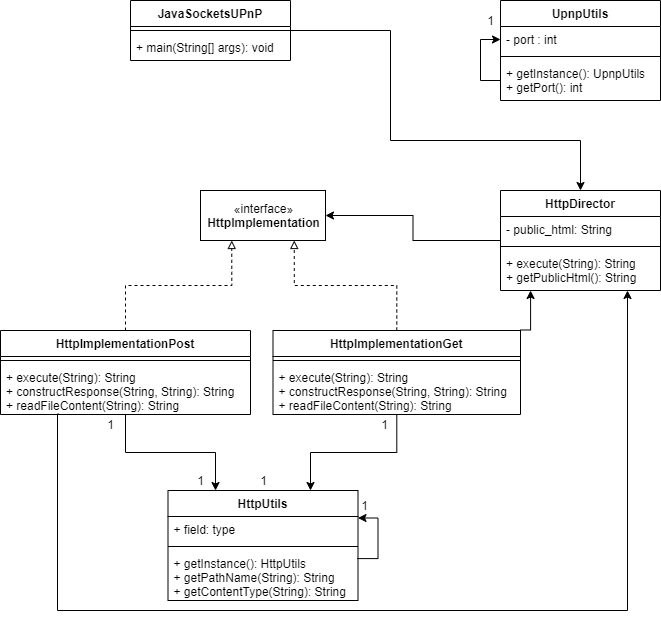

The diagram above was exported from draw.io. Its source (the exported page's mxGraphModel, read from the mxfile embedded in the PNG):
<mxGraphModel dx="1038" dy="580" grid="1" gridSize="10" guides="1" tooltips="1" connect="1" arrows="1" fold="1" page="1" pageScale="1" pageWidth="827" pageHeight="1169" math="0" shadow="0">
  <root>
    <mxCell id="0" />
    <mxCell id="1" parent="0" />
    <mxCell id="GXC7Lqj6foGyGyeW5EZe-43" style="edgeStyle=orthogonalEdgeStyle;rounded=0;orthogonalLoop=1;jettySize=auto;html=1;entryX=0.5;entryY=0;entryDx=0;entryDy=0;" edge="1" parent="1" source="GXC7Lqj6foGyGyeW5EZe-1" target="GXC7Lqj6foGyGyeW5EZe-38">
      <mxGeometry relative="1" as="geometry">
        <Array as="points">
          <mxPoint x="410" y="110" />
          <mxPoint x="410" y="220" />
          <mxPoint x="600" y="220" />
        </Array>
      </mxGeometry>
    </mxCell>
    <mxCell id="GXC7Lqj6foGyGyeW5EZe-1" value="JavaSocketsUPnP" style="swimlane;fontStyle=1;align=center;verticalAlign=top;childLayout=stackLayout;horizontal=1;startSize=26;horizontalStack=0;resizeParent=1;resizeParentMax=0;resizeLast=0;collapsible=1;marginBottom=0;" vertex="1" parent="1">
      <mxGeometry x="150" y="80" width="160" height="60" as="geometry" />
    </mxCell>
    <mxCell id="GXC7Lqj6foGyGyeW5EZe-3" value="" style="line;strokeWidth=1;fillColor=none;align=left;verticalAlign=middle;spacingTop=-1;spacingLeft=3;spacingRight=3;rotatable=0;labelPosition=right;points=[];portConstraint=eastwest;" vertex="1" parent="GXC7Lqj6foGyGyeW5EZe-1">
      <mxGeometry y="26" width="160" height="8" as="geometry" />
    </mxCell>
    <mxCell id="GXC7Lqj6foGyGyeW5EZe-4" value="+ main(String[] args): void" style="text;strokeColor=none;fillColor=none;align=left;verticalAlign=top;spacingLeft=4;spacingRight=4;overflow=hidden;rotatable=0;points=[[0,0.5],[1,0.5]];portConstraint=eastwest;" vertex="1" parent="GXC7Lqj6foGyGyeW5EZe-1">
      <mxGeometry y="34" width="160" height="26" as="geometry" />
    </mxCell>
    <mxCell id="GXC7Lqj6foGyGyeW5EZe-5" value="UpnpUtils" style="swimlane;fontStyle=1;align=center;verticalAlign=top;childLayout=stackLayout;horizontal=1;startSize=26;horizontalStack=0;resizeParent=1;resizeParentMax=0;resizeLast=0;collapsible=1;marginBottom=0;" vertex="1" parent="1">
      <mxGeometry x="520" y="80" width="160" height="100" as="geometry" />
    </mxCell>
    <mxCell id="GXC7Lqj6foGyGyeW5EZe-6" value="- port : int" style="text;strokeColor=none;fillColor=none;align=left;verticalAlign=top;spacingLeft=4;spacingRight=4;overflow=hidden;rotatable=0;points=[[0,0.5],[1,0.5]];portConstraint=eastwest;" vertex="1" parent="GXC7Lqj6foGyGyeW5EZe-5">
      <mxGeometry y="26" width="160" height="26" as="geometry" />
    </mxCell>
    <mxCell id="GXC7Lqj6foGyGyeW5EZe-7" value="" style="line;strokeWidth=1;fillColor=none;align=left;verticalAlign=middle;spacingTop=-1;spacingLeft=3;spacingRight=3;rotatable=0;labelPosition=right;points=[];portConstraint=eastwest;" vertex="1" parent="GXC7Lqj6foGyGyeW5EZe-5">
      <mxGeometry y="52" width="160" height="8" as="geometry" />
    </mxCell>
    <mxCell id="GXC7Lqj6foGyGyeW5EZe-9" style="edgeStyle=orthogonalEdgeStyle;rounded=0;orthogonalLoop=1;jettySize=auto;html=1;entryX=0;entryY=0.5;entryDx=0;entryDy=0;" edge="1" parent="GXC7Lqj6foGyGyeW5EZe-5" source="GXC7Lqj6foGyGyeW5EZe-8" target="GXC7Lqj6foGyGyeW5EZe-6">
      <mxGeometry relative="1" as="geometry" />
    </mxCell>
    <mxCell id="GXC7Lqj6foGyGyeW5EZe-8" value="+ getInstance(): UpnpUtils&#10;+ getPort(): int" style="text;strokeColor=none;fillColor=none;align=left;verticalAlign=top;spacingLeft=4;spacingRight=4;overflow=hidden;rotatable=0;points=[[0,0.5],[1,0.5]];portConstraint=eastwest;" vertex="1" parent="GXC7Lqj6foGyGyeW5EZe-5">
      <mxGeometry y="60" width="160" height="40" as="geometry" />
    </mxCell>
    <mxCell id="GXC7Lqj6foGyGyeW5EZe-10" value="1" style="text;html=1;align=center;verticalAlign=middle;resizable=0;points=[];autosize=1;" vertex="1" parent="1">
      <mxGeometry x="500" y="90" width="20" height="20" as="geometry" />
    </mxCell>
    <mxCell id="GXC7Lqj6foGyGyeW5EZe-15" value="«interface»&lt;br&gt;&lt;b&gt;HttpImplementation&lt;/b&gt;" style="html=1;" vertex="1" parent="1">
      <mxGeometry x="220" y="270" width="125" height="50" as="geometry" />
    </mxCell>
    <mxCell id="GXC7Lqj6foGyGyeW5EZe-30" style="edgeStyle=orthogonalEdgeStyle;rounded=0;orthogonalLoop=1;jettySize=auto;html=1;entryX=0.25;entryY=0;entryDx=0;entryDy=0;" edge="1" parent="1" source="GXC7Lqj6foGyGyeW5EZe-16" target="GXC7Lqj6foGyGyeW5EZe-24">
      <mxGeometry relative="1" as="geometry" />
    </mxCell>
    <mxCell id="GXC7Lqj6foGyGyeW5EZe-47" style="edgeStyle=orthogonalEdgeStyle;rounded=0;orthogonalLoop=1;jettySize=auto;html=1;endArrow=classic;endFill=1;exitX=0.232;exitY=0.992;exitDx=0;exitDy=0;exitPerimeter=0;" edge="1" parent="1" source="GXC7Lqj6foGyGyeW5EZe-19" target="GXC7Lqj6foGyGyeW5EZe-38">
      <mxGeometry relative="1" as="geometry">
        <Array as="points">
          <mxPoint x="77" y="690" />
          <mxPoint x="647" y="690" />
        </Array>
      </mxGeometry>
    </mxCell>
    <mxCell id="GXC7Lqj6foGyGyeW5EZe-16" value="HttpImplementationPost" style="swimlane;fontStyle=1;align=center;verticalAlign=top;childLayout=stackLayout;horizontal=1;startSize=26;horizontalStack=0;resizeParent=1;resizeParentMax=0;resizeLast=0;collapsible=1;marginBottom=0;" vertex="1" parent="1">
      <mxGeometry x="20" y="410" width="250" height="84" as="geometry" />
    </mxCell>
    <mxCell id="GXC7Lqj6foGyGyeW5EZe-18" value="" style="line;strokeWidth=1;fillColor=none;align=left;verticalAlign=middle;spacingTop=-1;spacingLeft=3;spacingRight=3;rotatable=0;labelPosition=right;points=[];portConstraint=eastwest;" vertex="1" parent="GXC7Lqj6foGyGyeW5EZe-16">
      <mxGeometry y="26" width="250" height="8" as="geometry" />
    </mxCell>
    <mxCell id="GXC7Lqj6foGyGyeW5EZe-19" value="+ execute(String): String&#10;+ constructResponse(String, String): String&#10;+ readFileContent(String): String" style="text;strokeColor=none;fillColor=none;align=left;verticalAlign=top;spacingLeft=4;spacingRight=4;overflow=hidden;rotatable=0;points=[[0,0.5],[1,0.5]];portConstraint=eastwest;" vertex="1" parent="GXC7Lqj6foGyGyeW5EZe-16">
      <mxGeometry y="34" width="250" height="50" as="geometry" />
    </mxCell>
    <mxCell id="GXC7Lqj6foGyGyeW5EZe-31" style="edgeStyle=orthogonalEdgeStyle;rounded=0;orthogonalLoop=1;jettySize=auto;html=1;entryX=0.75;entryY=0;entryDx=0;entryDy=0;" edge="1" parent="1" source="GXC7Lqj6foGyGyeW5EZe-20" target="GXC7Lqj6foGyGyeW5EZe-24">
      <mxGeometry relative="1" as="geometry" />
    </mxCell>
    <mxCell id="GXC7Lqj6foGyGyeW5EZe-44" style="edgeStyle=orthogonalEdgeStyle;rounded=0;orthogonalLoop=1;jettySize=auto;html=1;entryX=0.75;entryY=1;entryDx=0;entryDy=0;endArrow=block;endFill=0;dashed=1;" edge="1" parent="1" source="GXC7Lqj6foGyGyeW5EZe-20" target="GXC7Lqj6foGyGyeW5EZe-15">
      <mxGeometry relative="1" as="geometry" />
    </mxCell>
    <mxCell id="GXC7Lqj6foGyGyeW5EZe-20" value="HttpImplementationGet" style="swimlane;fontStyle=1;align=center;verticalAlign=top;childLayout=stackLayout;horizontal=1;startSize=26;horizontalStack=0;resizeParent=1;resizeParentMax=0;resizeLast=0;collapsible=1;marginBottom=0;" vertex="1" parent="1">
      <mxGeometry x="292.5" y="410" width="247.5" height="84" as="geometry" />
    </mxCell>
    <mxCell id="GXC7Lqj6foGyGyeW5EZe-22" value="" style="line;strokeWidth=1;fillColor=none;align=left;verticalAlign=middle;spacingTop=-1;spacingLeft=3;spacingRight=3;rotatable=0;labelPosition=right;points=[];portConstraint=eastwest;" vertex="1" parent="GXC7Lqj6foGyGyeW5EZe-20">
      <mxGeometry y="26" width="247.5" height="8" as="geometry" />
    </mxCell>
    <mxCell id="GXC7Lqj6foGyGyeW5EZe-23" value="+ execute(String): String&#10;+ constructResponse(String, String): String&#10;+ readFileContent(String): String" style="text;strokeColor=none;fillColor=none;align=left;verticalAlign=top;spacingLeft=4;spacingRight=4;overflow=hidden;rotatable=0;points=[[0,0.5],[1,0.5]];portConstraint=eastwest;" vertex="1" parent="GXC7Lqj6foGyGyeW5EZe-20">
      <mxGeometry y="34" width="247.5" height="50" as="geometry" />
    </mxCell>
    <mxCell id="GXC7Lqj6foGyGyeW5EZe-24" value="HttpUtils" style="swimlane;fontStyle=1;align=center;verticalAlign=top;childLayout=stackLayout;horizontal=1;startSize=26;horizontalStack=0;resizeParent=1;resizeParentMax=0;resizeLast=0;collapsible=1;marginBottom=0;" vertex="1" parent="1">
      <mxGeometry x="187.5" y="570" width="190" height="110" as="geometry" />
    </mxCell>
    <mxCell id="GXC7Lqj6foGyGyeW5EZe-25" value="+ field: type" style="text;strokeColor=none;fillColor=none;align=left;verticalAlign=top;spacingLeft=4;spacingRight=4;overflow=hidden;rotatable=0;points=[[0,0.5],[1,0.5]];portConstraint=eastwest;" vertex="1" parent="GXC7Lqj6foGyGyeW5EZe-24">
      <mxGeometry y="26" width="190" height="26" as="geometry" />
    </mxCell>
    <mxCell id="GXC7Lqj6foGyGyeW5EZe-26" value="" style="line;strokeWidth=1;fillColor=none;align=left;verticalAlign=middle;spacingTop=-1;spacingLeft=3;spacingRight=3;rotatable=0;labelPosition=right;points=[];portConstraint=eastwest;" vertex="1" parent="GXC7Lqj6foGyGyeW5EZe-24">
      <mxGeometry y="52" width="190" height="8" as="geometry" />
    </mxCell>
    <mxCell id="GXC7Lqj6foGyGyeW5EZe-27" value="+ getInstance(): HttpUtils&#10;+ getPathName(String): String&#10;+ getContentType(String): String" style="text;strokeColor=none;fillColor=none;align=left;verticalAlign=top;spacingLeft=4;spacingRight=4;overflow=hidden;rotatable=0;points=[[0,0.5],[1,0.5]];portConstraint=eastwest;" vertex="1" parent="GXC7Lqj6foGyGyeW5EZe-24">
      <mxGeometry y="60" width="190" height="50" as="geometry" />
    </mxCell>
    <mxCell id="GXC7Lqj6foGyGyeW5EZe-32" style="edgeStyle=orthogonalEdgeStyle;rounded=0;orthogonalLoop=1;jettySize=auto;html=1;entryX=1;entryY=0.25;entryDx=0;entryDy=0;exitX=0.995;exitY=0.162;exitDx=0;exitDy=0;exitPerimeter=0;" edge="1" parent="GXC7Lqj6foGyGyeW5EZe-24" source="GXC7Lqj6foGyGyeW5EZe-27" target="GXC7Lqj6foGyGyeW5EZe-24">
      <mxGeometry relative="1" as="geometry" />
    </mxCell>
    <mxCell id="GXC7Lqj6foGyGyeW5EZe-33" value="1" style="text;html=1;align=center;verticalAlign=middle;resizable=0;points=[];autosize=1;" vertex="1" parent="1">
      <mxGeometry x="374" y="575" width="20" height="20" as="geometry" />
    </mxCell>
    <mxCell id="GXC7Lqj6foGyGyeW5EZe-34" value="1" style="text;html=1;align=center;verticalAlign=middle;resizable=0;points=[];autosize=1;" vertex="1" parent="1">
      <mxGeometry x="272.5" y="550" width="20" height="20" as="geometry" />
    </mxCell>
    <mxCell id="GXC7Lqj6foGyGyeW5EZe-35" value="1" style="text;html=1;align=center;verticalAlign=middle;resizable=0;points=[];autosize=1;" vertex="1" parent="1">
      <mxGeometry x="394" y="494" width="20" height="20" as="geometry" />
    </mxCell>
    <mxCell id="GXC7Lqj6foGyGyeW5EZe-36" value="1" style="text;html=1;align=center;verticalAlign=middle;resizable=0;points=[];autosize=1;" vertex="1" parent="1">
      <mxGeometry x="120" y="494" width="20" height="20" as="geometry" />
    </mxCell>
    <mxCell id="GXC7Lqj6foGyGyeW5EZe-37" value="1" style="text;html=1;align=center;verticalAlign=middle;resizable=0;points=[];autosize=1;" vertex="1" parent="1">
      <mxGeometry x="210" y="550" width="20" height="20" as="geometry" />
    </mxCell>
    <mxCell id="GXC7Lqj6foGyGyeW5EZe-42" style="edgeStyle=orthogonalEdgeStyle;rounded=0;orthogonalLoop=1;jettySize=auto;html=1;entryX=1;entryY=0.5;entryDx=0;entryDy=0;" edge="1" parent="1" source="GXC7Lqj6foGyGyeW5EZe-38" target="GXC7Lqj6foGyGyeW5EZe-15">
      <mxGeometry relative="1" as="geometry" />
    </mxCell>
    <mxCell id="GXC7Lqj6foGyGyeW5EZe-38" value="HttpDirector" style="swimlane;fontStyle=1;align=center;verticalAlign=top;childLayout=stackLayout;horizontal=1;startSize=26;horizontalStack=0;resizeParent=1;resizeParentMax=0;resizeLast=0;collapsible=1;marginBottom=0;" vertex="1" parent="1">
      <mxGeometry x="520" y="270" width="160" height="100" as="geometry" />
    </mxCell>
    <mxCell id="GXC7Lqj6foGyGyeW5EZe-39" value="- public_html: String" style="text;strokeColor=none;fillColor=none;align=left;verticalAlign=top;spacingLeft=4;spacingRight=4;overflow=hidden;rotatable=0;points=[[0,0.5],[1,0.5]];portConstraint=eastwest;" vertex="1" parent="GXC7Lqj6foGyGyeW5EZe-38">
      <mxGeometry y="26" width="160" height="26" as="geometry" />
    </mxCell>
    <mxCell id="GXC7Lqj6foGyGyeW5EZe-40" value="" style="line;strokeWidth=1;fillColor=none;align=left;verticalAlign=middle;spacingTop=-1;spacingLeft=3;spacingRight=3;rotatable=0;labelPosition=right;points=[];portConstraint=eastwest;" vertex="1" parent="GXC7Lqj6foGyGyeW5EZe-38">
      <mxGeometry y="52" width="160" height="8" as="geometry" />
    </mxCell>
    <mxCell id="GXC7Lqj6foGyGyeW5EZe-41" value="+ execute(String): String&#10;+ getPublicHtml(): String" style="text;strokeColor=none;fillColor=none;align=left;verticalAlign=top;spacingLeft=4;spacingRight=4;overflow=hidden;rotatable=0;points=[[0,0.5],[1,0.5]];portConstraint=eastwest;" vertex="1" parent="GXC7Lqj6foGyGyeW5EZe-38">
      <mxGeometry y="60" width="160" height="40" as="geometry" />
    </mxCell>
    <mxCell id="GXC7Lqj6foGyGyeW5EZe-45" style="edgeStyle=orthogonalEdgeStyle;rounded=0;orthogonalLoop=1;jettySize=auto;html=1;entryX=0.25;entryY=1;entryDx=0;entryDy=0;endArrow=block;endFill=0;dashed=1;exitX=0.5;exitY=0;exitDx=0;exitDy=0;" edge="1" parent="1" source="GXC7Lqj6foGyGyeW5EZe-16" target="GXC7Lqj6foGyGyeW5EZe-15">
      <mxGeometry relative="1" as="geometry">
        <mxPoint x="350" y="416" as="sourcePoint" />
        <mxPoint x="271.25" y="330" as="targetPoint" />
      </mxGeometry>
    </mxCell>
    <mxCell id="GXC7Lqj6foGyGyeW5EZe-46" style="edgeStyle=orthogonalEdgeStyle;rounded=0;orthogonalLoop=1;jettySize=auto;html=1;entryX=0.188;entryY=1;entryDx=0;entryDy=0;entryPerimeter=0;endArrow=classic;endFill=1;" edge="1" parent="1" target="GXC7Lqj6foGyGyeW5EZe-41">
      <mxGeometry relative="1" as="geometry">
        <mxPoint x="540" y="449" as="sourcePoint" />
      </mxGeometry>
    </mxCell>
  </root>
</mxGraphModel>